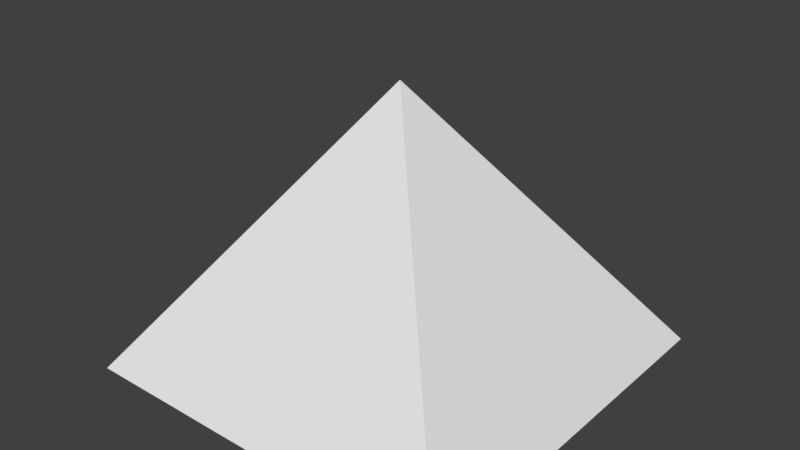 # Source: Pyramid.blend  (saved by Blender 2.79.0; exported with 4.5.12 LTS)
import bpy
from mathutils import Matrix  # noqa: F401  (used for matrix-valued properties, if any)

bpy.ops.wm.read_factory_settings(use_empty=True)
scene = bpy.context.scene
scene.name = 'Scene'

# ---- collections
col_collection_1 = bpy.data.collections.new('Collection 1'); scene.collection.children.link(col_collection_1)

# ---- world
world_world = bpy.data.worlds.new('World'); scene.world = world_world
world_world.color = (0.05088, 0.05088, 0.05088)
world_world.use_sun_shadow = False
world_world.sun_shadow_jitter_overblur = 0.0
world_world.cycles.sampling_method = 'MANUAL'

# ---- meshes
me_plane_001 = bpy.data.meshes.new('Plane.001')
me_plane_001.from_pydata([(-1.0, -1.0, 0.0), (1.0, -1.0, 0.0), (-1.0, 1.0, 0.0), (1.0, 1.0, 0.0), (0.0, 0.0, 1.414)], [], [(0, 1, 3, 2), (1, 4, 0), (0, 4, 2), (2, 3, 4), (3, 4, 1)])
me_plane_001.use_remesh_preserve_volume = False
me_plane_001.use_remesh_preserve_attributes = False
me_plane_001.use_mirror_vertex_groups = False
me_plane_001.update()

# ---- objects
ob_pyramid = bpy.data.objects.new('Pyramid', me_plane_001)

# ---- transforms, parenting, visibility, modifiers, constraints
ob_pyramid.location = (0.0, 0.0, -0.5)
ob_pyramid.scale = (1.25, 1.25, 1.25)
ob_pyramid.lineart.crease_threshold = 0.0

# ---- collection membership
col_collection_1.objects.link(ob_pyramid)

# ---- scene / render settings (as saved in the file)
scene.frame_start = 1; scene.frame_end = 250; scene.frame_set(1)
scene.render.engine = 'BLENDER_EEVEE_NEXT'
scene.render.resolution_percentage = 50
scene.render.dither_intensity = 0.0
scene.cycles.use_denoising = False
scene.cycles.samples = 128
scene.cycles.sampling_pattern = 'TABULATED_SOBOL'
scene.cycles.light_sampling_threshold = 0.0
scene.cycles.use_adaptive_sampling = False
scene.cycles.use_light_tree = False
scene.cycles.blur_glossy = 0.0
scene.cycles.sample_clamp_indirect = 0.0
scene.view_settings.view_transform = 'Standard'
bpy.context.view_layer.update()

# ---- added for rendering (the .blend has no active camera and no usable light): camera, sun
cam_auto = bpy.data.cameras.new('AutoCamera')
cam_auto.lens = 50.0
cam_auto.sensor_width = 36.0
cam_auto.clip_end = 1000.0
ob_auto_camera = bpy.data.objects.new('AutoCamera', cam_auto)
scene.collection.objects.link(ob_auto_camera)
ob_auto_camera.location = (3.65727, -4.38873, 3.3097)
ob_auto_camera.rotation_euler = (1.09748, -7.21219e-08, 0.694738)
scene.camera = ob_auto_camera
light_auto_sun = bpy.data.lights.new('AutoSun', 'SUN')
light_auto_sun.energy = 3.0
light_auto_sun.angle = 0.0523599
ob_auto_sun = bpy.data.objects.new('AutoSun', light_auto_sun)
scene.collection.objects.link(ob_auto_sun)
ob_auto_sun.rotation_euler = (0.872665, 0.174533, 0.523599)
bpy.context.view_layer.update()
